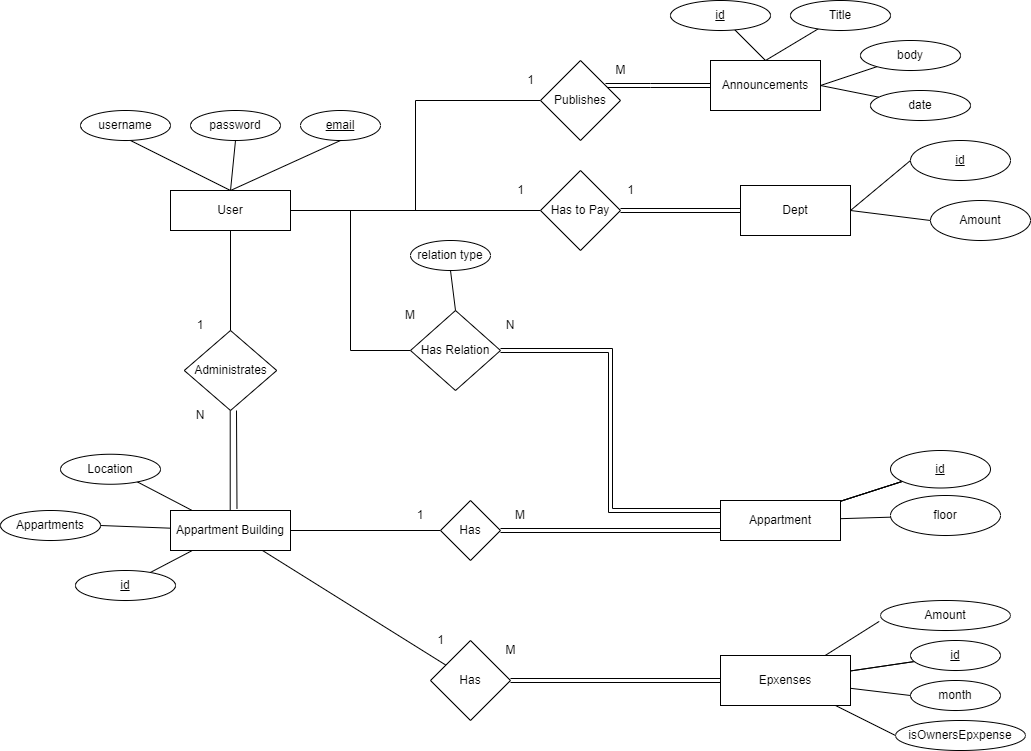

The diagram above was exported from draw.io. Its source (the exported page's mxGraphModel, read from the mxfile embedded in the PNG):
<mxGraphModel dx="1422" dy="1705" grid="1" gridSize="10" guides="1" tooltips="1" connect="1" arrows="1" fold="1" page="1" pageScale="1" pageWidth="1500" pageHeight="1000" math="0" shadow="0">
  <root>
    <mxCell id="0" />
    <mxCell id="1" parent="0" />
    <mxCell id="Vi-b18-Pa-cwwtyeGKDM-39" style="edgeStyle=orthogonalEdgeStyle;rounded=0;orthogonalLoop=1;jettySize=auto;html=1;entryX=0;entryY=0.5;entryDx=0;entryDy=0;endArrow=none;endFill=0;" parent="1" source="Vi-b18-Pa-cwwtyeGKDM-1" target="Vi-b18-Pa-cwwtyeGKDM-6" edge="1">
      <mxGeometry relative="1" as="geometry" />
    </mxCell>
    <mxCell id="Vi-b18-Pa-cwwtyeGKDM-43" style="edgeStyle=orthogonalEdgeStyle;rounded=0;orthogonalLoop=1;jettySize=auto;html=1;entryX=0;entryY=0.5;entryDx=0;entryDy=0;endArrow=none;endFill=0;" parent="1" source="Vi-b18-Pa-cwwtyeGKDM-1" target="Vi-b18-Pa-cwwtyeGKDM-42" edge="1">
      <mxGeometry relative="1" as="geometry" />
    </mxCell>
    <mxCell id="Vi-b18-Pa-cwwtyeGKDM-49" style="edgeStyle=orthogonalEdgeStyle;rounded=0;orthogonalLoop=1;jettySize=auto;html=1;entryX=0;entryY=0.5;entryDx=0;entryDy=0;endArrow=none;endFill=0;" parent="1" source="Vi-b18-Pa-cwwtyeGKDM-1" target="Vi-b18-Pa-cwwtyeGKDM-48" edge="1">
      <mxGeometry relative="1" as="geometry" />
    </mxCell>
    <mxCell id="Vi-b18-Pa-cwwtyeGKDM-1" value="User" style="rounded=0;whiteSpace=wrap;html=1;" parent="1" vertex="1">
      <mxGeometry x="200" y="150" width="120" height="40" as="geometry" />
    </mxCell>
    <mxCell id="Vi-b18-Pa-cwwtyeGKDM-2" value="username" style="ellipse;whiteSpace=wrap;html=1;" parent="1" vertex="1">
      <mxGeometry x="110" y="70" width="90" height="30" as="geometry" />
    </mxCell>
    <mxCell id="Vi-b18-Pa-cwwtyeGKDM-3" value="password" style="ellipse;whiteSpace=wrap;html=1;" parent="1" vertex="1">
      <mxGeometry x="220" y="70" width="90" height="30" as="geometry" />
    </mxCell>
    <mxCell id="Vi-b18-Pa-cwwtyeGKDM-4" value="&lt;u&gt;email&lt;/u&gt;" style="ellipse;whiteSpace=wrap;html=1;" parent="1" vertex="1">
      <mxGeometry x="330" y="70" width="80" height="30" as="geometry" />
    </mxCell>
    <mxCell id="Vi-b18-Pa-cwwtyeGKDM-5" style="edgeStyle=orthogonalEdgeStyle;rounded=0;orthogonalLoop=1;jettySize=auto;html=1;exitX=0.5;exitY=1;exitDx=0;exitDy=0;" parent="1" source="Vi-b18-Pa-cwwtyeGKDM-4" target="Vi-b18-Pa-cwwtyeGKDM-4" edge="1">
      <mxGeometry relative="1" as="geometry" />
    </mxCell>
    <mxCell id="Vi-b18-Pa-cwwtyeGKDM-38" style="edgeStyle=orthogonalEdgeStyle;rounded=0;orthogonalLoop=1;jettySize=auto;html=1;entryX=0;entryY=0.25;entryDx=0;entryDy=0;endArrow=none;endFill=0;shape=link;" parent="1" source="Vi-b18-Pa-cwwtyeGKDM-6" target="Vi-b18-Pa-cwwtyeGKDM-19" edge="1">
      <mxGeometry relative="1" as="geometry" />
    </mxCell>
    <mxCell id="Vi-b18-Pa-cwwtyeGKDM-6" value="Has Relation" style="rhombus;whiteSpace=wrap;html=1;" parent="1" vertex="1">
      <mxGeometry x="440" y="270" width="90" height="80" as="geometry" />
    </mxCell>
    <mxCell id="Vi-b18-Pa-cwwtyeGKDM-10" value="" style="endArrow=none;html=1;rounded=0;exitX=0.5;exitY=0;exitDx=0;exitDy=0;" parent="1" source="Vi-b18-Pa-cwwtyeGKDM-1" edge="1">
      <mxGeometry width="50" height="50" relative="1" as="geometry">
        <mxPoint x="110" y="150" as="sourcePoint" />
        <mxPoint x="160" y="100" as="targetPoint" />
      </mxGeometry>
    </mxCell>
    <mxCell id="Vi-b18-Pa-cwwtyeGKDM-11" value="" style="endArrow=none;html=1;rounded=0;exitX=0.5;exitY=0;exitDx=0;exitDy=0;entryX=0.5;entryY=1;entryDx=0;entryDy=0;" parent="1" source="Vi-b18-Pa-cwwtyeGKDM-1" target="Vi-b18-Pa-cwwtyeGKDM-3" edge="1">
      <mxGeometry width="50" height="50" relative="1" as="geometry">
        <mxPoint x="270" y="160" as="sourcePoint" />
        <mxPoint x="170" y="110" as="targetPoint" />
      </mxGeometry>
    </mxCell>
    <mxCell id="Vi-b18-Pa-cwwtyeGKDM-12" value="" style="endArrow=none;html=1;rounded=0;exitX=0.5;exitY=0;exitDx=0;exitDy=0;entryX=0.5;entryY=1;entryDx=0;entryDy=0;" parent="1" source="Vi-b18-Pa-cwwtyeGKDM-1" target="Vi-b18-Pa-cwwtyeGKDM-4" edge="1">
      <mxGeometry width="50" height="50" relative="1" as="geometry">
        <mxPoint x="270" y="160" as="sourcePoint" />
        <mxPoint x="275" y="110" as="targetPoint" />
      </mxGeometry>
    </mxCell>
    <mxCell id="Vi-b18-Pa-cwwtyeGKDM-16" value="" style="endArrow=none;html=1;rounded=0;entryX=0.5;entryY=0;entryDx=0;entryDy=0;" parent="1" target="Vi-b18-Pa-cwwtyeGKDM-6" edge="1">
      <mxGeometry width="50" height="50" relative="1" as="geometry">
        <mxPoint x="480" y="230" as="sourcePoint" />
        <mxPoint x="490" y="300" as="targetPoint" />
      </mxGeometry>
    </mxCell>
    <mxCell id="Vi-b18-Pa-cwwtyeGKDM-17" value="relation type" style="ellipse;whiteSpace=wrap;html=1;" parent="1" vertex="1">
      <mxGeometry x="440" y="200" width="80" height="30" as="geometry" />
    </mxCell>
    <mxCell id="Vi-b18-Pa-cwwtyeGKDM-88" value="" style="edgeStyle=none;rounded=0;orthogonalLoop=1;jettySize=auto;html=1;endArrow=none;endFill=0;" parent="1" source="Vi-b18-Pa-cwwtyeGKDM-19" target="Vi-b18-Pa-cwwtyeGKDM-87" edge="1">
      <mxGeometry relative="1" as="geometry" />
    </mxCell>
    <mxCell id="Vi-b18-Pa-cwwtyeGKDM-89" value="" style="edgeStyle=none;rounded=0;orthogonalLoop=1;jettySize=auto;html=1;endArrow=none;endFill=0;" parent="1" source="Vi-b18-Pa-cwwtyeGKDM-19" target="Vi-b18-Pa-cwwtyeGKDM-87" edge="1">
      <mxGeometry relative="1" as="geometry" />
    </mxCell>
    <mxCell id="Vi-b18-Pa-cwwtyeGKDM-93" value="" style="edgeStyle=none;rounded=0;orthogonalLoop=1;jettySize=auto;html=1;endArrow=none;endFill=0;" parent="1" source="Vi-b18-Pa-cwwtyeGKDM-19" target="Vi-b18-Pa-cwwtyeGKDM-87" edge="1">
      <mxGeometry relative="1" as="geometry" />
    </mxCell>
    <mxCell id="Vi-b18-Pa-cwwtyeGKDM-95" value="" style="edgeStyle=none;rounded=0;orthogonalLoop=1;jettySize=auto;html=1;endArrow=none;endFill=0;" parent="1" source="Vi-b18-Pa-cwwtyeGKDM-19" target="Vi-b18-Pa-cwwtyeGKDM-94" edge="1">
      <mxGeometry relative="1" as="geometry" />
    </mxCell>
    <mxCell id="Vi-b18-Pa-cwwtyeGKDM-19" value="Appartment" style="rounded=0;whiteSpace=wrap;html=1;" parent="1" vertex="1">
      <mxGeometry x="750" y="460" width="120" height="40" as="geometry" />
    </mxCell>
    <mxCell id="Vi-b18-Pa-cwwtyeGKDM-22" value="M" style="text;html=1;strokeColor=none;fillColor=none;align=center;verticalAlign=middle;whiteSpace=wrap;rounded=0;" parent="1" vertex="1">
      <mxGeometry x="410" y="260" width="60" height="30" as="geometry" />
    </mxCell>
    <mxCell id="Vi-b18-Pa-cwwtyeGKDM-23" value="N" style="text;html=1;strokeColor=none;fillColor=none;align=center;verticalAlign=middle;whiteSpace=wrap;rounded=0;" parent="1" vertex="1">
      <mxGeometry x="510" y="270" width="60" height="30" as="geometry" />
    </mxCell>
    <mxCell id="Vi-b18-Pa-cwwtyeGKDM-26" value="Administrates" style="rhombus;whiteSpace=wrap;html=1;" parent="1" vertex="1">
      <mxGeometry x="213.75" y="290" width="92.5" height="80" as="geometry" />
    </mxCell>
    <mxCell id="Vi-b18-Pa-cwwtyeGKDM-36" style="rounded=0;orthogonalLoop=1;jettySize=auto;html=1;endArrow=none;endFill=0;" parent="1" source="Vi-b18-Pa-cwwtyeGKDM-28" target="Vi-b18-Pa-cwwtyeGKDM-34" edge="1">
      <mxGeometry relative="1" as="geometry" />
    </mxCell>
    <mxCell id="Vi-b18-Pa-cwwtyeGKDM-74" value="" style="edgeStyle=none;rounded=0;orthogonalLoop=1;jettySize=auto;html=1;endArrow=none;endFill=0;" parent="1" source="Vi-b18-Pa-cwwtyeGKDM-28" target="Vi-b18-Pa-cwwtyeGKDM-73" edge="1">
      <mxGeometry relative="1" as="geometry" />
    </mxCell>
    <mxCell id="Vi-b18-Pa-cwwtyeGKDM-109" style="edgeStyle=none;rounded=0;orthogonalLoop=1;jettySize=auto;html=1;entryX=0.759;entryY=0.905;entryDx=0;entryDy=0;entryPerimeter=0;endArrow=none;endFill=0;" parent="1" source="Vi-b18-Pa-cwwtyeGKDM-28" target="Vi-b18-Pa-cwwtyeGKDM-108" edge="1">
      <mxGeometry relative="1" as="geometry" />
    </mxCell>
    <mxCell id="Vi-b18-Pa-cwwtyeGKDM-110" style="edgeStyle=none;rounded=0;orthogonalLoop=1;jettySize=auto;html=1;entryX=1;entryY=0.5;entryDx=0;entryDy=0;endArrow=none;endFill=0;" parent="1" source="Vi-b18-Pa-cwwtyeGKDM-28" target="Vi-b18-Pa-cwwtyeGKDM-105" edge="1">
      <mxGeometry relative="1" as="geometry" />
    </mxCell>
    <mxCell id="Vi-b18-Pa-cwwtyeGKDM-111" style="edgeStyle=none;rounded=0;orthogonalLoop=1;jettySize=auto;html=1;endArrow=none;endFill=0;" parent="1" source="Vi-b18-Pa-cwwtyeGKDM-28" target="Vi-b18-Pa-cwwtyeGKDM-106" edge="1">
      <mxGeometry relative="1" as="geometry" />
    </mxCell>
    <mxCell id="Vi-b18-Pa-cwwtyeGKDM-28" value="&lt;span&gt;Appartment Building&lt;/span&gt;" style="rounded=0;whiteSpace=wrap;html=1;" parent="1" vertex="1">
      <mxGeometry x="200" y="470" width="120" height="40" as="geometry" />
    </mxCell>
    <mxCell id="Vi-b18-Pa-cwwtyeGKDM-29" value="" style="endArrow=none;html=1;rounded=0;entryX=0.5;entryY=1;entryDx=0;entryDy=0;exitX=0.5;exitY=0;exitDx=0;exitDy=0;" parent="1" source="Vi-b18-Pa-cwwtyeGKDM-26" target="Vi-b18-Pa-cwwtyeGKDM-1" edge="1">
      <mxGeometry width="50" height="50" relative="1" as="geometry">
        <mxPoint x="490" y="320" as="sourcePoint" />
        <mxPoint x="540" y="270" as="targetPoint" />
      </mxGeometry>
    </mxCell>
    <mxCell id="Vi-b18-Pa-cwwtyeGKDM-30" value="" style="endArrow=none;html=1;rounded=0;entryX=0.5;entryY=1;entryDx=0;entryDy=0;exitX=0.5;exitY=0;exitDx=0;exitDy=0;" parent="1" edge="1">
      <mxGeometry width="50" height="50" relative="1" as="geometry">
        <mxPoint x="259.71" y="470" as="sourcePoint" />
        <mxPoint x="259.71" y="370" as="targetPoint" />
      </mxGeometry>
    </mxCell>
    <mxCell id="Vi-b18-Pa-cwwtyeGKDM-31" value="1" style="text;html=1;strokeColor=none;fillColor=none;align=center;verticalAlign=middle;whiteSpace=wrap;rounded=0;" parent="1" vertex="1">
      <mxGeometry x="200" y="270" width="60" height="30" as="geometry" />
    </mxCell>
    <mxCell id="Vi-b18-Pa-cwwtyeGKDM-32" value="N" style="text;html=1;strokeColor=none;fillColor=none;align=center;verticalAlign=middle;whiteSpace=wrap;rounded=0;" parent="1" vertex="1">
      <mxGeometry x="200" y="360" width="60" height="30" as="geometry" />
    </mxCell>
    <mxCell id="Vi-b18-Pa-cwwtyeGKDM-33" value="" style="endArrow=none;html=1;rounded=0;exitX=0.554;exitY=-0.039;exitDx=0;exitDy=0;exitPerimeter=0;" parent="1" source="Vi-b18-Pa-cwwtyeGKDM-28" edge="1">
      <mxGeometry width="50" height="50" relative="1" as="geometry">
        <mxPoint x="490" y="320" as="sourcePoint" />
        <mxPoint x="266" y="370" as="targetPoint" />
      </mxGeometry>
    </mxCell>
    <mxCell id="Vi-b18-Pa-cwwtyeGKDM-37" style="edgeStyle=none;rounded=0;orthogonalLoop=1;jettySize=auto;html=1;entryX=0;entryY=0.75;entryDx=0;entryDy=0;endArrow=none;endFill=0;exitX=1;exitY=0.5;exitDx=0;exitDy=0;shape=link;" parent="1" source="Vi-b18-Pa-cwwtyeGKDM-34" target="Vi-b18-Pa-cwwtyeGKDM-19" edge="1">
      <mxGeometry relative="1" as="geometry" />
    </mxCell>
    <mxCell id="Vi-b18-Pa-cwwtyeGKDM-34" value="Has" style="rhombus;whiteSpace=wrap;html=1;" parent="1" vertex="1">
      <mxGeometry x="470" y="460" width="60" height="60" as="geometry" />
    </mxCell>
    <mxCell id="Vi-b18-Pa-cwwtyeGKDM-40" value="1" style="text;html=1;strokeColor=none;fillColor=none;align=center;verticalAlign=middle;whiteSpace=wrap;rounded=0;" parent="1" vertex="1">
      <mxGeometry x="420" y="460" width="60" height="30" as="geometry" />
    </mxCell>
    <mxCell id="Vi-b18-Pa-cwwtyeGKDM-41" value="M" style="text;html=1;strokeColor=none;fillColor=none;align=center;verticalAlign=middle;whiteSpace=wrap;rounded=0;" parent="1" vertex="1">
      <mxGeometry x="520" y="460" width="60" height="30" as="geometry" />
    </mxCell>
    <mxCell id="Vi-b18-Pa-cwwtyeGKDM-45" style="edgeStyle=orthogonalEdgeStyle;rounded=0;orthogonalLoop=1;jettySize=auto;html=1;endArrow=none;endFill=0;shape=link;" parent="1" source="Vi-b18-Pa-cwwtyeGKDM-42" edge="1">
      <mxGeometry relative="1" as="geometry">
        <mxPoint x="770" y="170" as="targetPoint" />
      </mxGeometry>
    </mxCell>
    <mxCell id="Vi-b18-Pa-cwwtyeGKDM-42" value="Has to Pay" style="rhombus;whiteSpace=wrap;html=1;" parent="1" vertex="1">
      <mxGeometry x="570" y="130" width="80" height="80" as="geometry" />
    </mxCell>
    <mxCell id="Vi-b18-Pa-cwwtyeGKDM-70" style="edgeStyle=none;rounded=0;orthogonalLoop=1;jettySize=auto;html=1;entryX=0;entryY=0.5;entryDx=0;entryDy=0;endArrow=none;endFill=0;exitX=1;exitY=0.5;exitDx=0;exitDy=0;" parent="1" source="Vi-b18-Pa-cwwtyeGKDM-44" target="Vi-b18-Pa-cwwtyeGKDM-67" edge="1">
      <mxGeometry relative="1" as="geometry" />
    </mxCell>
    <mxCell id="Vi-b18-Pa-cwwtyeGKDM-44" value="Dept" style="rounded=0;whiteSpace=wrap;html=1;" parent="1" vertex="1">
      <mxGeometry x="770" y="145" width="110" height="50" as="geometry" />
    </mxCell>
    <mxCell id="Vi-b18-Pa-cwwtyeGKDM-46" value="1" style="text;html=1;align=center;verticalAlign=middle;resizable=0;points=[];autosize=1;strokeColor=none;fillColor=none;" parent="1" vertex="1">
      <mxGeometry x="540" y="140" width="20" height="20" as="geometry" />
    </mxCell>
    <mxCell id="Vi-b18-Pa-cwwtyeGKDM-47" value="1" style="text;html=1;align=center;verticalAlign=middle;resizable=0;points=[];autosize=1;strokeColor=none;fillColor=none;" parent="1" vertex="1">
      <mxGeometry x="650" y="140" width="20" height="20" as="geometry" />
    </mxCell>
    <mxCell id="Vi-b18-Pa-cwwtyeGKDM-51" style="edgeStyle=orthogonalEdgeStyle;rounded=0;orthogonalLoop=1;jettySize=auto;html=1;entryX=0;entryY=0.5;entryDx=0;entryDy=0;endArrow=none;endFill=0;shape=link;" parent="1" source="Vi-b18-Pa-cwwtyeGKDM-48" target="Vi-b18-Pa-cwwtyeGKDM-50" edge="1">
      <mxGeometry relative="1" as="geometry">
        <Array as="points">
          <mxPoint x="680" y="45" />
          <mxPoint x="680" y="45" />
        </Array>
      </mxGeometry>
    </mxCell>
    <mxCell id="Vi-b18-Pa-cwwtyeGKDM-48" value="Publishes" style="rhombus;whiteSpace=wrap;html=1;" parent="1" vertex="1">
      <mxGeometry x="570" y="20" width="80" height="80" as="geometry" />
    </mxCell>
    <mxCell id="Vi-b18-Pa-cwwtyeGKDM-50" value="Announcements" style="rounded=0;whiteSpace=wrap;html=1;" parent="1" vertex="1">
      <mxGeometry x="740" y="20" width="110" height="50" as="geometry" />
    </mxCell>
    <mxCell id="Vi-b18-Pa-cwwtyeGKDM-52" value="1" style="text;html=1;align=center;verticalAlign=middle;resizable=0;points=[];autosize=1;strokeColor=none;fillColor=none;" parent="1" vertex="1">
      <mxGeometry x="550" y="30" width="20" height="20" as="geometry" />
    </mxCell>
    <mxCell id="Vi-b18-Pa-cwwtyeGKDM-53" value="M" style="text;html=1;align=center;verticalAlign=middle;resizable=0;points=[];autosize=1;strokeColor=none;fillColor=none;" parent="1" vertex="1">
      <mxGeometry x="635" y="20" width="30" height="20" as="geometry" />
    </mxCell>
    <mxCell id="Vi-b18-Pa-cwwtyeGKDM-62" style="rounded=0;orthogonalLoop=1;jettySize=auto;html=1;entryX=0.5;entryY=0;entryDx=0;entryDy=0;endArrow=none;endFill=0;" parent="1" source="Vi-b18-Pa-cwwtyeGKDM-54" target="Vi-b18-Pa-cwwtyeGKDM-50" edge="1">
      <mxGeometry relative="1" as="geometry" />
    </mxCell>
    <mxCell id="Vi-b18-Pa-cwwtyeGKDM-54" value="&lt;u&gt;id&lt;/u&gt;" style="ellipse;whiteSpace=wrap;html=1;" parent="1" vertex="1">
      <mxGeometry x="700" y="-40" width="100" height="30" as="geometry" />
    </mxCell>
    <mxCell id="Vi-b18-Pa-cwwtyeGKDM-63" style="edgeStyle=none;rounded=0;orthogonalLoop=1;jettySize=auto;html=1;entryX=0.5;entryY=0;entryDx=0;entryDy=0;endArrow=none;endFill=0;" parent="1" source="Vi-b18-Pa-cwwtyeGKDM-55" target="Vi-b18-Pa-cwwtyeGKDM-50" edge="1">
      <mxGeometry relative="1" as="geometry" />
    </mxCell>
    <mxCell id="Vi-b18-Pa-cwwtyeGKDM-55" value="Title" style="ellipse;whiteSpace=wrap;html=1;" parent="1" vertex="1">
      <mxGeometry x="820" y="-40" width="100" height="30" as="geometry" />
    </mxCell>
    <mxCell id="Vi-b18-Pa-cwwtyeGKDM-64" style="edgeStyle=none;rounded=0;orthogonalLoop=1;jettySize=auto;html=1;entryX=1;entryY=0.5;entryDx=0;entryDy=0;endArrow=none;endFill=0;" parent="1" source="Vi-b18-Pa-cwwtyeGKDM-56" target="Vi-b18-Pa-cwwtyeGKDM-50" edge="1">
      <mxGeometry relative="1" as="geometry" />
    </mxCell>
    <mxCell id="Vi-b18-Pa-cwwtyeGKDM-56" value="&lt;span style=&quot;font-weight: 400&quot;&gt;body&lt;/span&gt;" style="ellipse;whiteSpace=wrap;html=1;fontStyle=1" parent="1" vertex="1">
      <mxGeometry x="890" width="100" height="30" as="geometry" />
    </mxCell>
    <mxCell id="Vi-b18-Pa-cwwtyeGKDM-65" style="edgeStyle=none;rounded=0;orthogonalLoop=1;jettySize=auto;html=1;entryX=1;entryY=0.5;entryDx=0;entryDy=0;endArrow=none;endFill=0;" parent="1" source="Vi-b18-Pa-cwwtyeGKDM-58" target="Vi-b18-Pa-cwwtyeGKDM-50" edge="1">
      <mxGeometry relative="1" as="geometry" />
    </mxCell>
    <mxCell id="Vi-b18-Pa-cwwtyeGKDM-58" value="&lt;span style=&quot;font-weight: 400&quot;&gt;date&lt;/span&gt;" style="ellipse;whiteSpace=wrap;html=1;fontStyle=1" parent="1" vertex="1">
      <mxGeometry x="900" y="50" width="100" height="30" as="geometry" />
    </mxCell>
    <mxCell id="Vi-b18-Pa-cwwtyeGKDM-71" style="edgeStyle=none;rounded=0;orthogonalLoop=1;jettySize=auto;html=1;entryX=1;entryY=0.5;entryDx=0;entryDy=0;endArrow=none;endFill=0;exitX=0;exitY=0.5;exitDx=0;exitDy=0;" parent="1" source="Vi-b18-Pa-cwwtyeGKDM-66" target="Vi-b18-Pa-cwwtyeGKDM-44" edge="1">
      <mxGeometry relative="1" as="geometry" />
    </mxCell>
    <mxCell id="Vi-b18-Pa-cwwtyeGKDM-66" value="Amount" style="ellipse;whiteSpace=wrap;html=1;" parent="1" vertex="1">
      <mxGeometry x="960" y="160" width="100" height="40" as="geometry" />
    </mxCell>
    <mxCell id="Vi-b18-Pa-cwwtyeGKDM-67" value="&lt;u&gt;id&lt;/u&gt;" style="ellipse;whiteSpace=wrap;html=1;" parent="1" vertex="1">
      <mxGeometry x="940" y="100" width="100" height="40" as="geometry" />
    </mxCell>
    <mxCell id="Vi-b18-Pa-cwwtyeGKDM-76" value="" style="edgeStyle=none;rounded=0;orthogonalLoop=1;jettySize=auto;html=1;endArrow=none;endFill=0;shape=link;" parent="1" source="Vi-b18-Pa-cwwtyeGKDM-73" target="Vi-b18-Pa-cwwtyeGKDM-75" edge="1">
      <mxGeometry relative="1" as="geometry" />
    </mxCell>
    <mxCell id="Vi-b18-Pa-cwwtyeGKDM-73" value="Has" style="rhombus;whiteSpace=wrap;html=1;rounded=0;" parent="1" vertex="1">
      <mxGeometry x="460" y="600" width="80" height="80" as="geometry" />
    </mxCell>
    <mxCell id="Vi-b18-Pa-cwwtyeGKDM-79" value="" style="edgeStyle=none;rounded=0;orthogonalLoop=1;jettySize=auto;html=1;endArrow=none;endFill=0;" parent="1" source="Vi-b18-Pa-cwwtyeGKDM-75" target="Vi-b18-Pa-cwwtyeGKDM-78" edge="1">
      <mxGeometry relative="1" as="geometry" />
    </mxCell>
    <mxCell id="Vi-b18-Pa-cwwtyeGKDM-80" value="" style="edgeStyle=none;rounded=0;orthogonalLoop=1;jettySize=auto;html=1;endArrow=none;endFill=0;" parent="1" source="Vi-b18-Pa-cwwtyeGKDM-75" target="Vi-b18-Pa-cwwtyeGKDM-78" edge="1">
      <mxGeometry relative="1" as="geometry" />
    </mxCell>
    <mxCell id="Vi-b18-Pa-cwwtyeGKDM-84" style="edgeStyle=none;rounded=0;orthogonalLoop=1;jettySize=auto;html=1;entryX=-0.01;entryY=0.697;entryDx=0;entryDy=0;entryPerimeter=0;endArrow=none;endFill=0;" parent="1" source="Vi-b18-Pa-cwwtyeGKDM-75" target="Vi-b18-Pa-cwwtyeGKDM-83" edge="1">
      <mxGeometry relative="1" as="geometry" />
    </mxCell>
    <mxCell id="Vi-b18-Pa-cwwtyeGKDM-85" style="edgeStyle=none;rounded=0;orthogonalLoop=1;jettySize=auto;html=1;entryX=0;entryY=0.5;entryDx=0;entryDy=0;endArrow=none;endFill=0;" parent="1" source="Vi-b18-Pa-cwwtyeGKDM-75" target="Vi-b18-Pa-cwwtyeGKDM-81" edge="1">
      <mxGeometry relative="1" as="geometry" />
    </mxCell>
    <mxCell id="Vi-b18-Pa-cwwtyeGKDM-86" style="edgeStyle=none;rounded=0;orthogonalLoop=1;jettySize=auto;html=1;entryX=0;entryY=0.5;entryDx=0;entryDy=0;endArrow=none;endFill=0;" parent="1" source="Vi-b18-Pa-cwwtyeGKDM-75" target="Vi-b18-Pa-cwwtyeGKDM-82" edge="1">
      <mxGeometry relative="1" as="geometry" />
    </mxCell>
    <mxCell id="Vi-b18-Pa-cwwtyeGKDM-75" value="Epxenses" style="whiteSpace=wrap;html=1;rounded=0;" parent="1" vertex="1">
      <mxGeometry x="750" y="615" width="130" height="50" as="geometry" />
    </mxCell>
    <mxCell id="Vi-b18-Pa-cwwtyeGKDM-78" value="&lt;u&gt;id&lt;/u&gt;" style="ellipse;whiteSpace=wrap;html=1;rounded=0;" parent="1" vertex="1">
      <mxGeometry x="940" y="600" width="90" height="30" as="geometry" />
    </mxCell>
    <mxCell id="Vi-b18-Pa-cwwtyeGKDM-81" value="month" style="ellipse;whiteSpace=wrap;html=1;rounded=0;" parent="1" vertex="1">
      <mxGeometry x="940" y="640" width="90" height="30" as="geometry" />
    </mxCell>
    <mxCell id="Vi-b18-Pa-cwwtyeGKDM-82" value="isOwnersEpxpense" style="ellipse;whiteSpace=wrap;html=1;rounded=0;" parent="1" vertex="1">
      <mxGeometry x="925" y="680" width="130" height="30" as="geometry" />
    </mxCell>
    <mxCell id="Vi-b18-Pa-cwwtyeGKDM-83" value="Amount" style="ellipse;whiteSpace=wrap;html=1;rounded=0;" parent="1" vertex="1">
      <mxGeometry x="910" y="560" width="130" height="30" as="geometry" />
    </mxCell>
    <mxCell id="Vi-b18-Pa-cwwtyeGKDM-87" value="&lt;u&gt;id&lt;/u&gt;" style="ellipse;whiteSpace=wrap;html=1;rounded=0;" parent="1" vertex="1">
      <mxGeometry x="920" y="410" width="100" height="37.5" as="geometry" />
    </mxCell>
    <mxCell id="Vi-b18-Pa-cwwtyeGKDM-94" value="floor" style="ellipse;whiteSpace=wrap;html=1;rounded=0;" parent="1" vertex="1">
      <mxGeometry x="920" y="455" width="110" height="40" as="geometry" />
    </mxCell>
    <mxCell id="Vi-b18-Pa-cwwtyeGKDM-100" style="edgeStyle=none;rounded=0;orthogonalLoop=1;jettySize=auto;html=1;exitX=0.5;exitY=1;exitDx=0;exitDy=0;endArrow=none;endFill=0;" parent="1" edge="1">
      <mxGeometry relative="1" as="geometry">
        <mxPoint x="986.25" y="420" as="sourcePoint" />
        <mxPoint x="986.25" y="420" as="targetPoint" />
      </mxGeometry>
    </mxCell>
    <mxCell id="Vi-b18-Pa-cwwtyeGKDM-101" value="1" style="text;html=1;align=center;verticalAlign=middle;resizable=0;points=[];autosize=1;strokeColor=none;fillColor=none;" parent="1" vertex="1">
      <mxGeometry x="460" y="590" width="20" height="20" as="geometry" />
    </mxCell>
    <mxCell id="Vi-b18-Pa-cwwtyeGKDM-102" value="M" style="text;html=1;align=center;verticalAlign=middle;resizable=0;points=[];autosize=1;strokeColor=none;fillColor=none;" parent="1" vertex="1">
      <mxGeometry x="525" y="600" width="30" height="20" as="geometry" />
    </mxCell>
    <mxCell id="Vi-b18-Pa-cwwtyeGKDM-105" value="Appartments" style="ellipse;whiteSpace=wrap;html=1;" parent="1" vertex="1">
      <mxGeometry x="30" y="470" width="100" height="30" as="geometry" />
    </mxCell>
    <mxCell id="Vi-b18-Pa-cwwtyeGKDM-106" value="&lt;u&gt;id&lt;/u&gt;" style="ellipse;whiteSpace=wrap;html=1;" parent="1" vertex="1">
      <mxGeometry x="105" y="530" width="100" height="30" as="geometry" />
    </mxCell>
    <mxCell id="Vi-b18-Pa-cwwtyeGKDM-108" value="Location" style="ellipse;whiteSpace=wrap;html=1;" parent="1" vertex="1">
      <mxGeometry x="90" y="413.75" width="100" height="30" as="geometry" />
    </mxCell>
  </root>
</mxGraphModel>